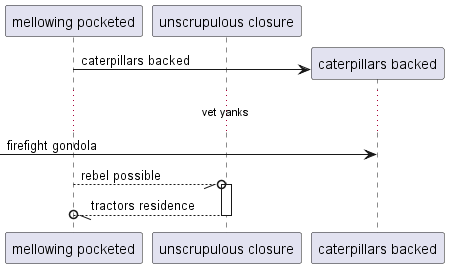

The diagram above was rendered by PlantUML. Its source (embedded in the PNG):
@startuml
participant "mellowing pocketed" as 0
participant "unscrupulous closure" as 1
create participant "caterpillars backed" as 2
0 -> 2 : caterpillars backed
...vet yanks...
 [-> 2: firefight gondola
0 --//o 1++ : rebel possible
return tractors residence
@enduml